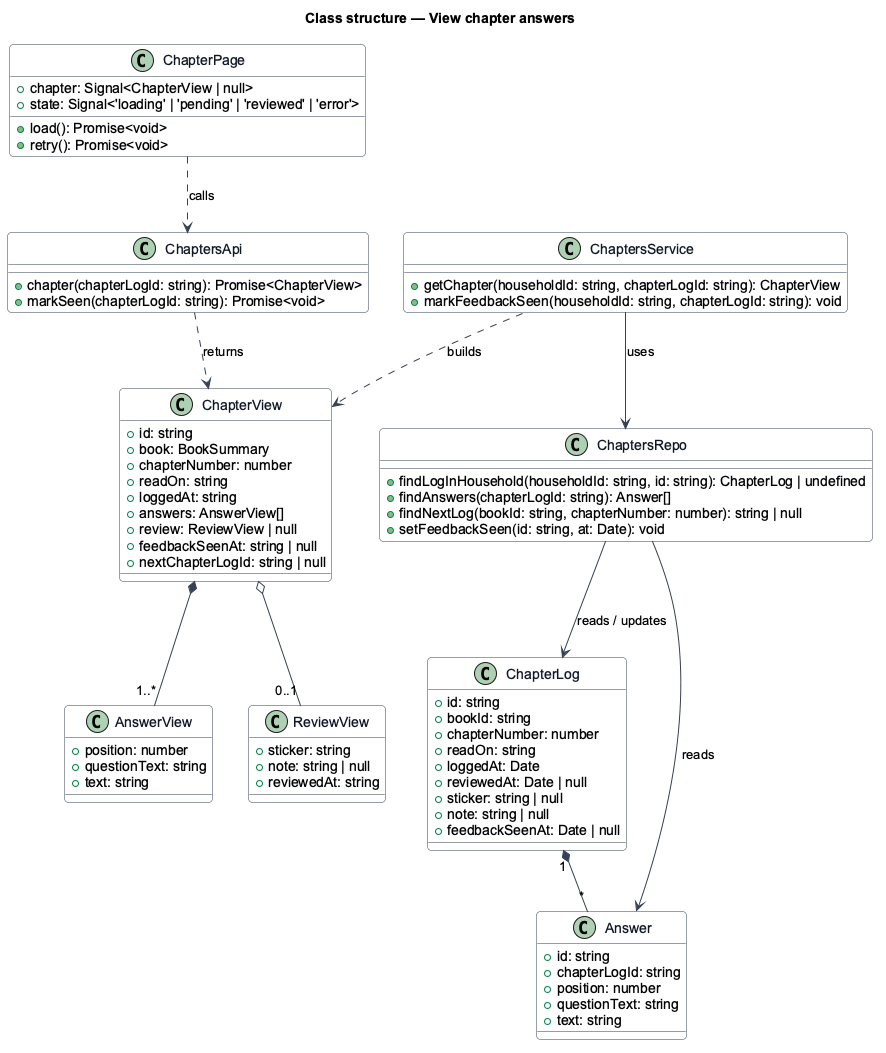

The diagram above was rendered by PlantUML. Its source (embedded in the PNG):
@startuml
skinparam backgroundColor #FFFFFF
skinparam shadowing false
skinparam roundcorner 8
skinparam defaultFontName Arial
skinparam ArrowColor #344054
skinparam class {
  BorderColor #344054
  FontColor #101828
  BackgroundColor #F9FAFB
}
title Class structure — View chapter answers

class ChapterPage {
  +chapter: Signal<ChapterView | null>
  +state: Signal<'loading' | 'pending' | 'reviewed' | 'error'>
  +load(): Promise<void>
  +retry(): Promise<void>
}

class ChaptersApi {
  +chapter(chapterLogId: string): Promise<ChapterView>
  +markSeen(chapterLogId: string): Promise<void>
}

class ChapterView {
  +id: string
  +book: BookSummary
  +chapterNumber: number
  +readOn: string
  +loggedAt: string
  +answers: AnswerView[]
  +review: ReviewView | null
  +feedbackSeenAt: string | null
  +nextChapterLogId: string | null
}

class AnswerView {
  +position: number
  +questionText: string
  +text: string
}

class ReviewView {
  +sticker: string
  +note: string | null
  +reviewedAt: string
}

class ChaptersService {
  +getChapter(householdId: string, chapterLogId: string): ChapterView
  +markFeedbackSeen(householdId: string, chapterLogId: string): void
}

class ChaptersRepo {
  +findLogInHousehold(householdId: string, id: string): ChapterLog | undefined
  +findAnswers(chapterLogId: string): Answer[]
  +findNextLog(bookId: string, chapterNumber: number): string | null
  +setFeedbackSeen(id: string, at: Date): void
}

class ChapterLog {
  +id: string
  +bookId: string
  +chapterNumber: number
  +readOn: string
  +loggedAt: Date
  +reviewedAt: Date | null
  +sticker: string | null
  +note: string | null
  +feedbackSeenAt: Date | null
}

class Answer {
  +id: string
  +chapterLogId: string
  +position: number
  +questionText: string
  +text: string
}

ChapterPage ..> ChaptersApi : calls
ChaptersApi ..> ChapterView : returns
ChapterView *-- "1..*" AnswerView
ChapterView o-- "0..1" ReviewView
ChaptersService ..> ChapterView : builds
ChaptersService --> ChaptersRepo : uses
ChaptersRepo --> ChapterLog : reads / updates
ChaptersRepo --> Answer : reads
ChapterLog "1" *-- "*" Answer
@enduml